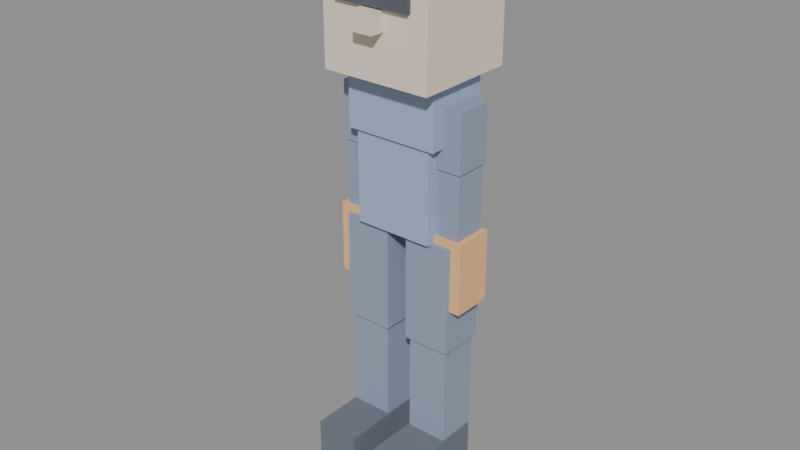 # Source: personagem.blend  (saved by Blender 5.2.44; exported with 4.5.12 LTS)
import bpy
from mathutils import Matrix  # noqa: F401  (used for matrix-valued properties, if any)

bpy.ops.wm.read_factory_settings(use_empty=True)
scene = bpy.context.scene
scene.name = 'Scene'

# ---- materials (node trees are filled in below, after node groups)
mat_roupa = bpy.data.materials.new('roupa')
mat_roupa.diffuse_color = (0.35, 0.45, 0.62, 1.0)
mat_pele = bpy.data.materials.new('pele')
mat_pele.diffuse_color = (0.85, 0.72, 0.6, 1.0)
mat_membro = bpy.data.materials.new('membro')
mat_membro.diffuse_color = (0.28, 0.34, 0.46, 1.0)
mat_mao = bpy.data.materials.new('mao')
mat_mao.diffuse_color = (0.9, 0.52, 0.22, 1.0)
mat_sapato = bpy.data.materials.new('sapato')
mat_sapato.diffuse_color = (0.15, 0.17, 0.21, 1.0)
mat_rosto = bpy.data.materials.new('rosto')
mat_rosto.diffuse_color = (0.1, 0.11, 0.14, 1.0)

# ---- material node trees
mat_roupa.use_nodes = True; mat_roupa.node_tree.nodes.clear()
_N = mat_roupa.node_tree.nodes; _L = mat_roupa.node_tree.links
n0 = _N.new('ShaderNodeBsdfPrincipled'); n0.name = 'Principled BSDF'; n0.location = (-200, 100)
n0.inputs[0].default_value = (0.35, 0.45, 0.62, 1.0)
n0.inputs[2].default_value = 0.9
n0.inputs[10].default_value = 0.005
n1 = _N.new('ShaderNodeOutputMaterial'); n1.name = 'Material Output'; n1.location = (200, 100)
_L.new(n0.outputs[0], n1.inputs[0])
n1.is_active_output = True
mat_pele.use_nodes = True; mat_pele.node_tree.nodes.clear()
_N = mat_pele.node_tree.nodes; _L = mat_pele.node_tree.links
n0 = _N.new('ShaderNodeBsdfPrincipled'); n0.name = 'Principled BSDF'; n0.location = (-200, 100)
n0.inputs[0].default_value = (0.85, 0.72, 0.6, 1.0)
n0.inputs[2].default_value = 0.9
n0.inputs[10].default_value = 0.005
n1 = _N.new('ShaderNodeOutputMaterial'); n1.name = 'Material Output'; n1.location = (200, 100)
_L.new(n0.outputs[0], n1.inputs[0])
n1.is_active_output = True
mat_membro.use_nodes = True; mat_membro.node_tree.nodes.clear()
_N = mat_membro.node_tree.nodes; _L = mat_membro.node_tree.links
n0 = _N.new('ShaderNodeBsdfPrincipled'); n0.name = 'Principled BSDF'; n0.location = (-200, 100)
n0.inputs[0].default_value = (0.28, 0.34, 0.46, 1.0)
n0.inputs[2].default_value = 0.9
n0.inputs[10].default_value = 0.005
n1 = _N.new('ShaderNodeOutputMaterial'); n1.name = 'Material Output'; n1.location = (200, 100)
_L.new(n0.outputs[0], n1.inputs[0])
n1.is_active_output = True
mat_mao.use_nodes = True; mat_mao.node_tree.nodes.clear()
_N = mat_mao.node_tree.nodes; _L = mat_mao.node_tree.links
n0 = _N.new('ShaderNodeBsdfPrincipled'); n0.name = 'Principled BSDF'; n0.location = (-200, 100)
n0.inputs[0].default_value = (0.9, 0.52, 0.22, 1.0)
n0.inputs[2].default_value = 0.9
n0.inputs[10].default_value = 0.005
n1 = _N.new('ShaderNodeOutputMaterial'); n1.name = 'Material Output'; n1.location = (200, 100)
_L.new(n0.outputs[0], n1.inputs[0])
n1.is_active_output = True
mat_sapato.use_nodes = True; mat_sapato.node_tree.nodes.clear()
_N = mat_sapato.node_tree.nodes; _L = mat_sapato.node_tree.links
n0 = _N.new('ShaderNodeBsdfPrincipled'); n0.name = 'Principled BSDF'; n0.location = (-200, 100)
n0.inputs[0].default_value = (0.15, 0.17, 0.21, 1.0)
n0.inputs[2].default_value = 0.9
n0.inputs[10].default_value = 0.005
n1 = _N.new('ShaderNodeOutputMaterial'); n1.name = 'Material Output'; n1.location = (200, 100)
_L.new(n0.outputs[0], n1.inputs[0])
n1.is_active_output = True
mat_rosto.use_nodes = True; mat_rosto.node_tree.nodes.clear()
_N = mat_rosto.node_tree.nodes; _L = mat_rosto.node_tree.links
n0 = _N.new('ShaderNodeBsdfPrincipled'); n0.name = 'Principled BSDF'; n0.location = (-200, 100)
n0.inputs[0].default_value = (0.1, 0.11, 0.14, 1.0)
n0.inputs[2].default_value = 0.9
n0.inputs[10].default_value = 0.005
n1 = _N.new('ShaderNodeOutputMaterial'); n1.name = 'Material Output'; n1.location = (200, 100)
_L.new(n0.outputs[0], n1.inputs[0])
n1.is_active_output = True

# ---- meshes
me_cube = bpy.data.meshes.new('Cube')
me_cube.from_pydata([(-0.13, -0.095, 0.8487), (-0.13, -0.095, 1.148), (-0.13, 0.095, 0.8487), (-0.13, 0.095, 1.148), (0.13, -0.095, 0.8487), (0.13, -0.095, 1.148), (0.13, 0.095, 0.8487), (0.13, 0.095, 1.148), (-0.1531, -0.105, 1.148), (-0.1531, -0.105, 1.335), (-0.1531, 0.105, 1.148), (-0.1531, 0.105, 1.335), (0.1531, -0.105, 1.148), (0.1531, -0.105, 1.335), (0.1531, 0.105, 1.148), (0.1531, 0.105, 1.335), (-0.18, -0.17, 1.335), (-0.18, -0.17, 1.75), (-0.18, 0.17, 1.335), (-0.18, 0.17, 1.75), (0.18, -0.17, 1.335), (0.18, -0.17, 1.75), (0.18, 0.17, 1.335), (0.18, 0.17, 1.75), (0.09313, -0.06, 1.082), (0.09313, -0.06, 1.269), (0.09313, 0.06, 1.082), (0.09313, 0.06, 1.269), (0.2131, -0.06, 1.082), (0.2131, -0.06, 1.269), (0.2131, 0.06, 1.082), (0.2131, 0.06, 1.269), (0.09813, -0.055, 0.8715), (0.09813, -0.055, 1.082), (0.09813, 0.055, 0.8715), (0.09813, 0.055, 1.082), (0.2081, -0.055, 0.8715), (0.2081, -0.055, 1.082), (0.2081, 0.055, 0.8715), (0.2081, 0.055, 1.082), (0.08063, -0.065, 0.6388), (0.08063, -0.065, 0.8715), (0.08063, 0.065, 0.6388), (0.08063, 0.065, 0.8715), (0.2256, -0.065, 0.6388), (0.2256, -0.065, 0.8715), (0.2256, 0.065, 0.6388), (0.2256, 0.065, 0.8715), (-0.2131, -0.06, 1.082), (-0.2131, -0.06, 1.269), (-0.2131, 0.06, 1.082), (-0.2131, 0.06, 1.269), (-0.09313, -0.06, 1.082), (-0.09313, -0.06, 1.269), (-0.09313, 0.06, 1.082), (-0.09313, 0.06, 1.269), (-0.2081, -0.055, 0.8715), (-0.2081, -0.055, 1.082), (-0.2081, 0.055, 0.8715), (-0.2081, 0.055, 1.082), (-0.09813, -0.055, 0.8715), (-0.09813, -0.055, 1.082), (-0.09813, 0.055, 0.8715), (-0.09813, 0.055, 1.082), (-0.2256, -0.065, 0.6388), (-0.2256, -0.065, 0.8715), (-0.2256, 0.065, 0.6388), (-0.2256, 0.065, 0.8715), (-0.08063, -0.065, 0.6388), (-0.08063, -0.065, 0.8715), (-0.08063, 0.065, 0.6388), (-0.08063, 0.065, 0.8715), (0.03537, -0.0775, 0.4952), (0.03537, -0.0775, 0.8487), (0.03537, 0.0775, 0.4952), (0.03537, 0.0775, 0.8487), (0.1904, -0.0775, 0.4952), (0.1904, -0.0775, 0.8487), (0.1904, 0.0775, 0.4952), (0.1904, 0.0775, 0.8487), (0.04537, -0.0675, 0.1628), (0.04537, -0.0675, 0.4952), (0.04537, 0.0675, 0.1628), (0.04537, 0.0675, 0.4952), (0.1804, -0.0675, 0.1628), (0.1804, -0.0675, 0.4952), (0.1804, 0.0675, 0.1628), (0.1804, 0.0675, 0.4952), (-0.1904, -0.0775, 0.4952), (-0.1904, -0.0775, 0.8487), (-0.1904, 0.0775, 0.4952), (-0.1904, 0.0775, 0.8487), (-0.03537, -0.0775, 0.4952), (-0.03537, -0.0775, 0.8487), (-0.03537, 0.0775, 0.4952), (-0.03537, 0.0775, 0.8487), (-0.1804, -0.0675, 0.1628), (-0.1804, -0.0675, 0.4952), (-0.1804, 0.0675, 0.1628), (-0.1804, 0.0675, 0.4952), (-0.04537, -0.0675, 0.1628), (-0.04537, -0.0675, 0.4952), (-0.04537, 0.0675, 0.1628), (-0.04537, 0.0675, 0.4952), (0.04038, -0.24, 0.0), (0.04038, -0.24, 0.1628), (0.04038, 0.06, 0.0), (0.04038, 0.06, 0.1628), (0.1854, -0.24, 0.0), (0.1854, -0.24, 0.1628), (0.1854, 0.06, 0.0), (0.1854, 0.06, 0.1628), (-0.1854, -0.24, 0.0), (-0.1854, -0.24, 0.1628), (-0.1854, 0.06, 0.0), (-0.1854, 0.06, 0.1628), (-0.04038, -0.24, 0.0), (-0.04038, -0.24, 0.1628), (-0.04038, 0.06, 0.0), (-0.04038, 0.06, 0.1628), (-0.125, -0.185, 1.548), (-0.125, -0.185, 1.628), (-0.125, -0.165, 1.548), (-0.125, -0.165, 1.628), (0.125, -0.185, 1.548), (0.125, -0.185, 1.628), (0.125, -0.165, 1.548), (0.125, -0.165, 1.628), (-0.035, -0.22, 1.483), (-0.035, -0.22, 1.543), (-0.035, -0.16, 1.483), (-0.035, -0.16, 1.543), (0.035, -0.22, 1.483), (0.035, -0.22, 1.543), (0.035, -0.16, 1.483), (0.035, -0.16, 1.543)], [], [(0, 1, 3, 2), (2, 3, 7, 6), (6, 7, 5, 4), (4, 5, 1, 0), (2, 6, 4, 0), (7, 3, 1, 5), (8, 9, 11, 10), (10, 11, 15, 14), (14, 15, 13, 12), (12, 13, 9, 8), (10, 14, 12, 8), (15, 11, 9, 13), (16, 17, 19, 18), (18, 19, 23, 22), (22, 23, 21, 20), (20, 21, 17, 16), (18, 22, 20, 16), (23, 19, 17, 21), (24, 25, 27, 26), (26, 27, 31, 30), (30, 31, 29, 28), (28, 29, 25, 24), (26, 30, 28, 24), (31, 27, 25, 29), (32, 33, 35, 34), (34, 35, 39, 38), (38, 39, 37, 36), (36, 37, 33, 32), (34, 38, 36, 32), (39, 35, 33, 37), (40, 41, 43, 42), (42, 43, 47, 46), (46, 47, 45, 44), (44, 45, 41, 40), (42, 46, 44, 40), (47, 43, 41, 45), (48, 49, 51, 50), (50, 51, 55, 54), (54, 55, 53, 52), (52, 53, 49, 48), (50, 54, 52, 48), (55, 51, 49, 53), (56, 57, 59, 58), (58, 59, 63, 62), (62, 63, 61, 60), (60, 61, 57, 56), (58, 62, 60, 56), (63, 59, 57, 61), (64, 65, 67, 66), (66, 67, 71, 70), (70, 71, 69, 68), (68, 69, 65, 64), (66, 70, 68, 64), (71, 67, 65, 69), (72, 73, 75, 74), (74, 75, 79, 78), (78, 79, 77, 76), (76, 77, 73, 72), (74, 78, 76, 72), (79, 75, 73, 77), (80, 81, 83, 82), (82, 83, 87, 86), (86, 87, 85, 84), (84, 85, 81, 80), (82, 86, 84, 80), (87, 83, 81, 85), (88, 89, 91, 90), (90, 91, 95, 94), (94, 95, 93, 92), (92, 93, 89, 88), (90, 94, 92, 88), (95, 91, 89, 93), (96, 97, 99, 98), (98, 99, 103, 102), (102, 103, 101, 100), (100, 101, 97, 96), (98, 102, 100, 96), (103, 99, 97, 101), (104, 105, 107, 106), (106, 107, 111, 110), (110, 111, 109, 108), (108, 109, 105, 104), (106, 110, 108, 104), (111, 107, 105, 109), (112, 113, 115, 114), (114, 115, 119, 118), (118, 119, 117, 116), (116, 117, 113, 112), (114, 118, 116, 112), (119, 115, 113, 117), (120, 121, 123, 122), (122, 123, 127, 126), (126, 127, 125, 124), (124, 125, 121, 120), (122, 126, 124, 120), (127, 123, 121, 125), (128, 129, 131, 130), (130, 131, 135, 134), (134, 135, 133, 132), (132, 133, 129, 128), (130, 134, 132, 128), (135, 131, 129, 133)])
me_cube.polygons.foreach_set('material_index', [0, 0, 0, 0, 0, 0, 0, 0, 0, 0, 0, 0, 1, 1, 1, 1, 1, 1, 2, 2, 2, 2, 2, 2, 2, 2, 2, 2, 2, 2, 3, 3, 3, 3, 3, 3, 2, 2, 2, 2, 2, 2, 2, 2, 2, 2, 2, 2, 3, 3, 3, 3, 3, 3, 2, 2, 2, 2, 2, 2, 2, 2, 2, 2, 2, 2, 2, 2, 2, 2, 2, 2, 2, 2, 2, 2, 2, 2, 4, 4, 4, 4, 4, 4, 4, 4, 4, 4, 4, 4, 5, 5, 5, 5, 5, 5, 1, 1, 1, 1, 1, 1])
_uv = me_cube.uv_layers.new(name='UVMap')
_uv.uv.foreach_set('vector', [0.375, 0.0, 0.625, 0.0, 0.625, 0.25, 0.375, 0.25, 0.375, 0.25, 0.625, 0.25, 0.625, 0.5, 0.375, 0.5, 0.375, 0.5, 0.625, 0.5, 0.625, 0.75, 0.375, 0.75, 0.375, 0.75, 0.625, 0.75, 0.625, 1.0, 0.375, 1.0, 0.125, 0.5, 0.375, 0.5, 0.375, 0.75, 0.125, 0.75, 0.625, 0.5, 0.875, 0.5, 0.875, 0.75, 0.625, 0.75, 0.375, 0.0, 0.625, 0.0, 0.625, 0.25, 0.375, 0.25, 0.375, 0.25, 0.625, 0.25, 0.625, 0.5, 0.375, 0.5, 0.375, 0.5, 0.625, 0.5, 0.625, 0.75, 0.375, 0.75, 0.375, 0.75, 0.625, 0.75, 0.625, 1.0, 0.375, 1.0, 0.125, 0.5, 0.375, 0.5, 0.375, 0.75, 0.125, 0.75, 0.625, 0.5, 0.875, 0.5, 0.875, 0.75, 0.625, 0.75, 0.375, 0.0, 0.625, 0.0, 0.625, 0.25, 0.375, 0.25, 0.375, 0.25, 0.625, 0.25, 0.625, 0.5, 0.375, 0.5, 0.375, 0.5, 0.625, 0.5, 0.625, 0.75, 0.375, 0.75, 0.375, 0.75, 0.625, 0.75, 0.625, 1.0, 0.375, 1.0, 0.125, 0.5, 0.375, 0.5, 0.375, 0.75, 0.125, 0.75, 0.625, 0.5, 0.875, 0.5, 0.875, 0.75, 0.625, 0.75, 0.375, 0.0, 0.625, 0.0, 0.625, 0.25, 0.375, 0.25, 0.375, 0.25, 0.625, 0.25, 0.625, 0.5, 0.375, 0.5, 0.375, 0.5, 0.625, 0.5, 0.625, 0.75, 0.375, 0.75, 0.375, 0.75, 0.625, 0.75, 0.625, 1.0, 0.375, 1.0, 0.125, 0.5, 0.375, 0.5, 0.375, 0.75, 0.125, 0.75, 0.625, 0.5, 0.875, 0.5, 0.875, 0.75, 0.625, 0.75, 0.375, 0.0, 0.625, 0.0, 0.625, 0.25, 0.375, 0.25, 0.375, 0.25, 0.625, 0.25, 0.625, 0.5, 0.375, 0.5, 0.375, 0.5, 0.625, 0.5, 0.625, 0.75, 0.375, 0.75, 0.375, 0.75, 0.625, 0.75, 0.625, 1.0, 0.375, 1.0, 0.125, 0.5, 0.375, 0.5, 0.375, 0.75, 0.125, 0.75, 0.625, 0.5, 0.875, 0.5, 0.875, 0.75, 0.625, 0.75, 0.375, 0.0, 0.625, 0.0, 0.625, 0.25, 0.375, 0.25, 0.375, 0.25, 0.625, 0.25, 0.625, 0.5, 0.375, 0.5, 0.375, 0.5, 0.625, 0.5, 0.625, 0.75, 0.375, 0.75, 0.375, 0.75, 0.625, 0.75, 0.625, 1.0, 0.375, 1.0, 0.125, 0.5, 0.375, 0.5, 0.375, 0.75, 0.125, 0.75, 0.625, 0.5, 0.875, 0.5, 0.875, 0.75, 0.625, 0.75, 0.375, 0.0, 0.625, 0.0, 0.625, 0.25, 0.375, 0.25, 0.375, 0.25, 0.625, 0.25, 0.625, 0.5, 0.375, 0.5, 0.375, 0.5, 0.625, 0.5, 0.625, 0.75, 0.375, 0.75, 0.375, 0.75, 0.625, 0.75, 0.625, 1.0, 0.375, 1.0, 0.125, 0.5, 0.375, 0.5, 0.375, 0.75, 0.125, 0.75, 0.625, 0.5, 0.875, 0.5, 0.875, 0.75, 0.625, 0.75, 0.375, 0.0, 0.625, 0.0, 0.625, 0.25, 0.375, 0.25, 0.375, 0.25, 0.625, 0.25, 0.625, 0.5, 0.375, 0.5, 0.375, 0.5, 0.625, 0.5, 0.625, 0.75, 0.375, 0.75, 0.375, 0.75, 0.625, 0.75, 0.625, 1.0, 0.375, 1.0, 0.125, 0.5, 0.375, 0.5, 0.375, 0.75, 0.125, 0.75, 0.625, 0.5, 0.875, 0.5, 0.875, 0.75, 0.625, 0.75, 0.375, 0.0, 0.625, 0.0, 0.625, 0.25, 0.375, 0.25, 0.375, 0.25, 0.625, 0.25, 0.625, 0.5, 0.375, 0.5, 0.375, 0.5, 0.625, 0.5, 0.625, 0.75, 0.375, 0.75, 0.375, 0.75, 0.625, 0.75, 0.625, 1.0, 0.375, 1.0, 0.125, 0.5, 0.375, 0.5, 0.375, 0.75, 0.125, 0.75, 0.625, 0.5, 0.875, 0.5, 0.875, 0.75, 0.625, 0.75, 0.375, 0.0, 0.625, 0.0, 0.625, 0.25, 0.375, 0.25, 0.375, 0.25, 0.625, 0.25, 0.625, 0.5, 0.375, 0.5, 0.375, 0.5, 0.625, 0.5, 0.625, 0.75, 0.375, 0.75, 0.375, 0.75, 0.625, 0.75, 0.625, 1.0, 0.375, 1.0, 0.125, 0.5, 0.375, 0.5, 0.375, 0.75, 0.125, 0.75, 0.625, 0.5, 0.875, 0.5, 0.875, 0.75, 0.625, 0.75, 0.375, 0.0, 0.625, 0.0, 0.625, 0.25, 0.375, 0.25, 0.375, 0.25, 0.625, 0.25, 0.625, 0.5, 0.375, 0.5, 0.375, 0.5, 0.625, 0.5, 0.625, 0.75, 0.375, 0.75, 0.375, 0.75, 0.625, 0.75, 0.625, 1.0, 0.375, 1.0, 0.125, 0.5, 0.375, 0.5, 0.375, 0.75, 0.125, 0.75, 0.625, 0.5, 0.875, 0.5, 0.875, 0.75, 0.625, 0.75, 0.375, 0.0, 0.625, 0.0, 0.625, 0.25, 0.375, 0.25, 0.375, 0.25, 0.625, 0.25, 0.625, 0.5, 0.375, 0.5, 0.375, 0.5, 0.625, 0.5, 0.625, 0.75, 0.375, 0.75, 0.375, 0.75, 0.625, 0.75, 0.625, 1.0, 0.375, 1.0, 0.125, 0.5, 0.375, 0.5, 0.375, 0.75, 0.125, 0.75, 0.625, 0.5, 0.875, 0.5, 0.875, 0.75, 0.625, 0.75, 0.375, 0.0, 0.625, 0.0, 0.625, 0.25, 0.375, 0.25, 0.375, 0.25, 0.625, 0.25, 0.625, 0.5, 0.375, 0.5, 0.375, 0.5, 0.625, 0.5, 0.625, 0.75, 0.375, 0.75, 0.375, 0.75, 0.625, 0.75, 0.625, 1.0, 0.375, 1.0, 0.125, 0.5, 0.375, 0.5, 0.375, 0.75, 0.125, 0.75, 0.625, 0.5, 0.875, 0.5, 0.875, 0.75, 0.625, 0.75, 0.375, 0.0, 0.625, 0.0, 0.625, 0.25, 0.375, 0.25, 0.375, 0.25, 0.625, 0.25, 0.625, 0.5, 0.375, 0.5, 0.375, 0.5, 0.625, 0.5, 0.625, 0.75, 0.375, 0.75, 0.375, 0.75, 0.625, 0.75, 0.625, 1.0, 0.375, 1.0, 0.125, 0.5, 0.375, 0.5, 0.375, 0.75, 0.125, 0.75, 0.625, 0.5, 0.875, 0.5, 0.875, 0.75, 0.625, 0.75, 0.375, 0.0, 0.625, 0.0, 0.625, 0.25, 0.375, 0.25, 0.375, 0.25, 0.625, 0.25, 0.625, 0.5, 0.375, 0.5, 0.375, 0.5, 0.625, 0.5, 0.625, 0.75, 0.375, 0.75, 0.375, 0.75, 0.625, 0.75, 0.625, 1.0, 0.375, 1.0, 0.125, 0.5, 0.375, 0.5, 0.375, 0.75, 0.125, 0.75, 0.625, 0.5, 0.875, 0.5, 0.875, 0.75, 0.625, 0.75, 0.375, 0.0, 0.625, 0.0, 0.625, 0.25, 0.375, 0.25, 0.375, 0.25, 0.625, 0.25, 0.625, 0.5, 0.375, 0.5, 0.375, 0.5, 0.625, 0.5, 0.625, 0.75, 0.375, 0.75, 0.375, 0.75, 0.625, 0.75, 0.625, 1.0, 0.375, 1.0, 0.125, 0.5, 0.375, 0.5, 0.375, 0.75, 0.125, 0.75, 0.625, 0.5, 0.875, 0.5, 0.875, 0.75, 0.625, 0.75, 0.375, 0.0, 0.625, 0.0, 0.625, 0.25, 0.375, 0.25, 0.375, 0.25, 0.625, 0.25, 0.625, 0.5, 0.375, 0.5, 0.375, 0.5, 0.625, 0.5, 0.625, 0.75, 0.375, 0.75, 0.375, 0.75, 0.625, 0.75, 0.625, 1.0, 0.375, 1.0, 0.125, 0.5, 0.375, 0.5, 0.375, 0.75, 0.125, 0.75, 0.625, 0.5, 0.875, 0.5, 0.875, 0.75, 0.625, 0.75])
me_cube.materials.append(mat_roupa)
me_cube.materials.append(mat_pele)
me_cube.materials.append(mat_membro)
me_cube.materials.append(mat_mao)
me_cube.materials.append(mat_sapato)
me_cube.materials.append(mat_rosto)
me_cube.update()
arm_esqueleto = bpy.data.armatures.new('Esqueleto')  # bones are not reproduced

# ---- objects
ob_esqueleto = bpy.data.objects.new('Esqueleto', arm_esqueleto)
ob_corpo = bpy.data.objects.new('Corpo', me_cube)

# ---- transforms, parenting, visibility, modifiers, constraints
ob_esqueleto.location = (0.0, 0.0, 0.0)
ob_corpo.parent = ob_esqueleto
ob_corpo.location = (0.0, 0.0, 0.0)
_vg = ob_corpo.vertex_groups.new(name='quadril')
_vg.add([0, 1, 2, 3, 4, 5, 6, 7], 1.0, 'REPLACE')
_vg = ob_corpo.vertex_groups.new(name='peito')
_vg.add([8, 9, 10, 11, 12, 13, 14, 15], 1.0, 'REPLACE')
_vg = ob_corpo.vertex_groups.new(name='cabeca')
_vg.add([16, 17, 18, 19, 20, 21, 22, 23, 120, 121, 122, 123, 124, 125, 126, 127, 128, 129, 130, 131, 132, 133, 134, 135], 1.0, 'REPLACE')
_vg = ob_corpo.vertex_groups.new(name='braco_D')
_vg.add([24, 25, 26, 27, 28, 29, 30, 31], 1.0, 'REPLACE')
_vg = ob_corpo.vertex_groups.new(name='antebraco_D')
_vg.add([32, 33, 34, 35, 36, 37, 38, 39], 1.0, 'REPLACE')
_vg = ob_corpo.vertex_groups.new(name='mao_D')
_vg.add([40, 41, 42, 43, 44, 45, 46, 47], 1.0, 'REPLACE')
_vg = ob_corpo.vertex_groups.new(name='braco_E')
_vg.add([48, 49, 50, 51, 52, 53, 54, 55], 1.0, 'REPLACE')
_vg = ob_corpo.vertex_groups.new(name='antebraco_E')
_vg.add([56, 57, 58, 59, 60, 61, 62, 63], 1.0, 'REPLACE')
_vg = ob_corpo.vertex_groups.new(name='mao_E')
_vg.add([64, 65, 66, 67, 68, 69, 70, 71], 1.0, 'REPLACE')
_vg = ob_corpo.vertex_groups.new(name='coxa_D')
_vg.add([72, 73, 74, 75, 76, 77, 78, 79], 1.0, 'REPLACE')
_vg = ob_corpo.vertex_groups.new(name='canela_D')
_vg.add([80, 81, 82, 83, 84, 85, 86, 87], 1.0, 'REPLACE')
_vg = ob_corpo.vertex_groups.new(name='coxa_E')
_vg.add([88, 89, 90, 91, 92, 93, 94, 95], 1.0, 'REPLACE')
_vg = ob_corpo.vertex_groups.new(name='canela_E')
_vg.add([96, 97, 98, 99, 100, 101, 102, 103], 1.0, 'REPLACE')
_vg = ob_corpo.vertex_groups.new(name='pe_D')
_vg.add([104, 105, 106, 107, 108, 109, 110, 111], 1.0, 'REPLACE')
_vg = ob_corpo.vertex_groups.new(name='pe_E')
_vg.add([112, 113, 114, 115, 116, 117, 118, 119], 1.0, 'REPLACE')
_m = ob_corpo.modifiers.new('Armature', 'ARMATURE')
_m.object = ob_esqueleto

# ---- collection membership
scene.collection.objects.link(ob_esqueleto)
scene.collection.objects.link(ob_corpo)

# ---- scene / render settings (as saved in the file)
scene.frame_start = 0; scene.frame_end = 40; scene.frame_set(40)
scene.render.engine = 'BLENDER_EEVEE_NEXT'
scene.render.fps = 30
scene.render.bake_bias = 0.0
scene.render.bake_samples = 0
scene.render.compositor_device = 'GPU'
scene.eevee.use_volume_custom_range = False
scene.eevee.fast_gi_thickness_near = 0.1
scene.eevee.fast_gi_thickness_far = 0.0
scene.eevee.ray_tracing_options.screen_trace_thickness = 0.1
bpy.context.view_layer.update()

# ---- added for rendering (the .blend has no active camera and no usable light): camera, sun + grey world if the file has none
cam_auto = bpy.data.cameras.new('AutoCamera')
cam_auto.lens = 50.0
cam_auto.sensor_width = 36.0
cam_auto.clip_end = 1000.0
ob_auto_camera = bpy.data.objects.new('AutoCamera', cam_auto)
scene.collection.objects.link(ob_auto_camera)
ob_auto_camera.location = (1.86676, -2.30148, 2.35666)
ob_auto_camera.rotation_euler = (1.09748, -7.21219e-08, 0.694738)
scene.camera = ob_auto_camera
light_auto_sun = bpy.data.lights.new('AutoSun', 'SUN')
light_auto_sun.energy = 3.0
light_auto_sun.angle = 0.0523599
ob_auto_sun = bpy.data.objects.new('AutoSun', light_auto_sun)
scene.collection.objects.link(ob_auto_sun)
ob_auto_sun.rotation_euler = (0.872665, 0.174533, 0.523599)
if scene.world is None:
    world_auto = bpy.data.worlds.new('AutoWorld')
    world_auto.color = (0.3, 0.3, 0.3)
    scene.world = world_auto
bpy.context.view_layer.update()
